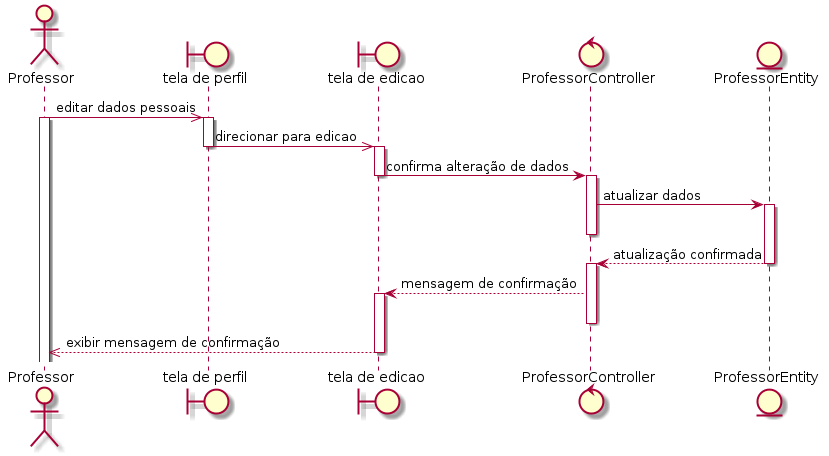

The diagram above was rendered by PlantUML. Its source (embedded in the PNG):
@startuml
actor Professor
boundary "tela de perfil" as perfil
boundary "tela de edicao" as edite
control ProfessorController
entity ProfessorEntity

Professor ->> perfil: editar dados pessoais
activate Professor
activate perfil
perfil ->> edite: direcionar para edicao
deactivate perfil
activate edite
edite -> ProfessorController: confirma alteração de dados
deactivate edite
activate ProfessorController
ProfessorController -> ProfessorEntity: atualizar dados
activate ProfessorEntity
deactivate ProfessorController
ProfessorEntity --> ProfessorController: atualização confirmada
deactivate ProfessorEntity
activate ProfessorController
ProfessorController --> edite: mensagem de confirmação
activate edite
deactivate ProfessorController
edite -->> Professor: exibir mensagem de confirmação
deactivate edite
@enduml